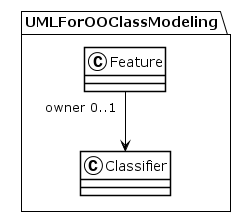

The diagram above was rendered by PlantUML. Its source (embedded in the PNG):
@startuml
!theme plain
package UMLForOOClassModeling {
class Feature {
}
Feature "owner 0..1" --> Classifier
class Classifier {
}
}
@enduml